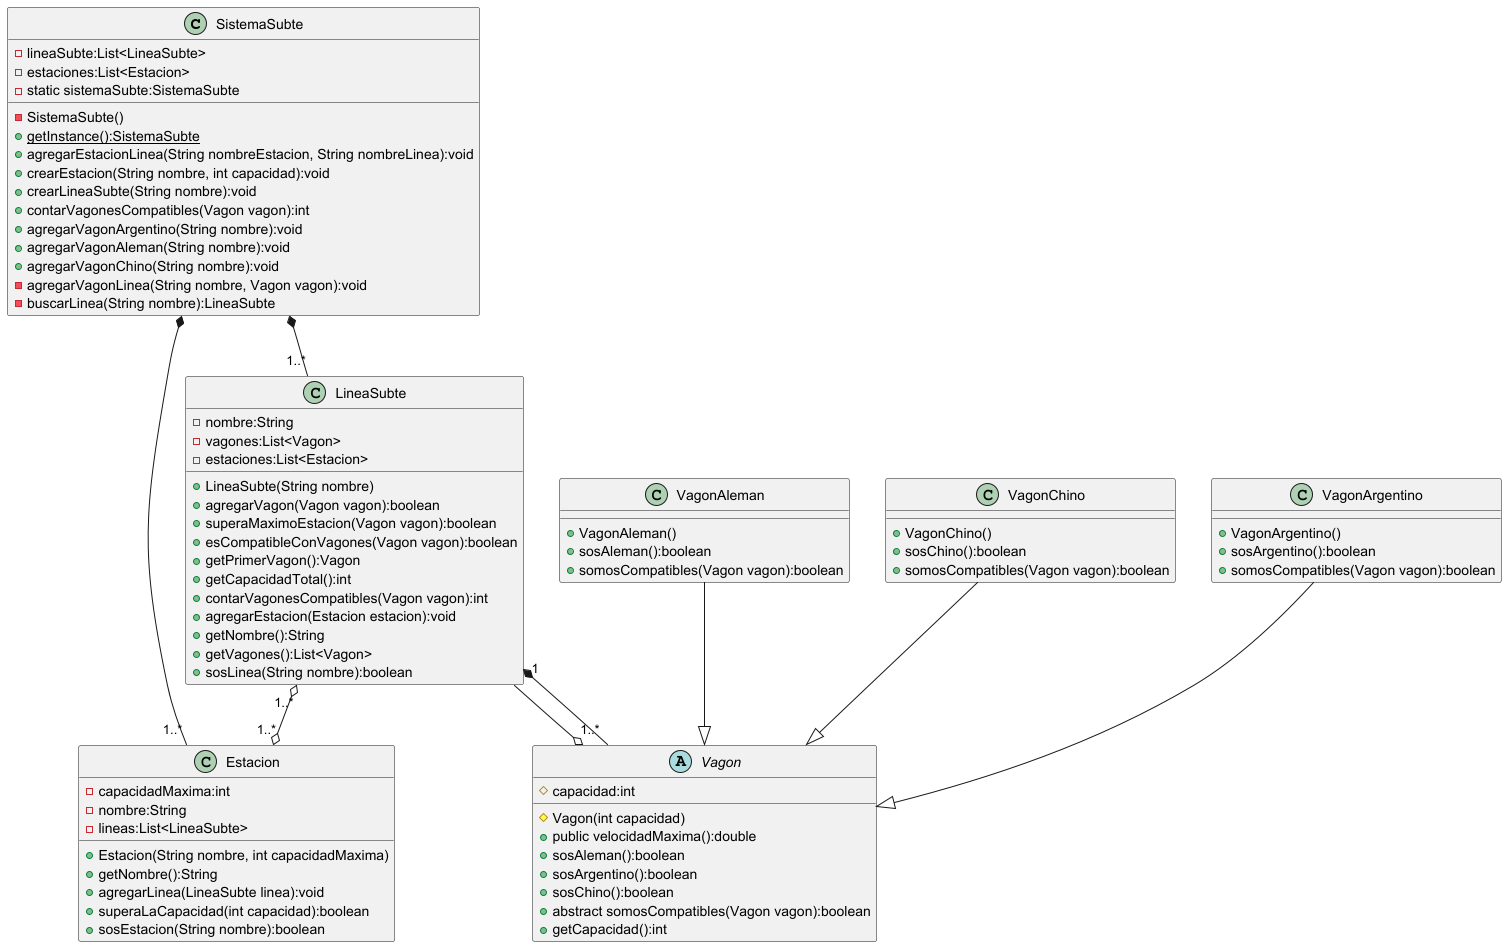

The diagram above was rendered by PlantUML. Its source (embedded in the PNG):
@startuml
class SistemaSubte{
-lineaSubte:List<LineaSubte>
-estaciones:List<Estacion>
-static sistemaSubte:SistemaSubte

-SistemaSubte()
+{static} getInstance():SistemaSubte
+agregarEstacionLinea(String nombreEstacion, String nombreLinea):void
+crearEstacion(String nombre, int capacidad):void
+crearLineaSubte(String nombre):void
+contarVagonesCompatibles(Vagon vagon):int
+agregarVagonArgentino(String nombre):void
+agregarVagonAleman(String nombre):void
+agregarVagonChino(String nombre):void
-agregarVagonLinea(String nombre, Vagon vagon):void
-buscarLinea(String nombre):LineaSubte
}
class Estacion{
-capacidadMaxima:int
-nombre:String
-lineas:List<LineaSubte>

+Estacion(String nombre, int capacidadMaxima)
+getNombre():String
+agregarLinea(LineaSubte linea):void
+superaLaCapacidad(int capacidad):boolean
+sosEstacion(String nombre):boolean
}
class LineaSubte{
-nombre:String
-vagones:List<Vagon>
-estaciones:List<Estacion>

+LineaSubte(String nombre)
+agregarVagon(Vagon vagon):boolean
+superaMaximoEstacion(Vagon vagon):boolean
+esCompatibleConVagones(Vagon vagon):boolean
+getPrimerVagon():Vagon
+getCapacidadTotal():int
+contarVagonesCompatibles(Vagon vagon):int
+agregarEstacion(Estacion estacion):void
+getNombre():String
+getVagones():List<Vagon>
+sosLinea(String nombre):boolean
}
abstract class Vagon{
#capacidad:int
#Vagon(int capacidad)
+public velocidadMaxima():double
+sosAleman():boolean
+sosArgentino():boolean
+sosChino():boolean
+abstract somosCompatibles(Vagon vagon):boolean
+getCapacidad():int
}
class VagonAleman{
+VagonAleman()
+sosAleman():boolean
+somosCompatibles(Vagon vagon):boolean
}
class VagonChino{
+VagonChino()
+sosChino():boolean
+somosCompatibles(Vagon vagon):boolean
}
class VagonArgentino{
+VagonArgentino()
+sosArgentino():boolean
+somosCompatibles(Vagon vagon):boolean
}

VagonArgentino--|>Vagon
VagonAleman--|>Vagon
VagonChino--|>Vagon

LineaSubte --o  Vagon
Vagon "1..*"--*  "1"LineaSubte
LineaSubte "1..*" o--o "1..*" Estacion

SistemaSubte  *-- "1..*" Estacion
SistemaSubte  *-- "1..*" LineaSubte
@enduml